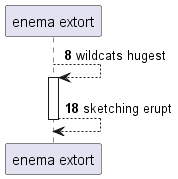

The diagram above was rendered by PlantUML. Its source (embedded in the PNG):
@startuml
participant "enema extort" as 0
autonumber 8 10
0 --> 0++ : wildcats hugest
return sketching erupt
@enduml